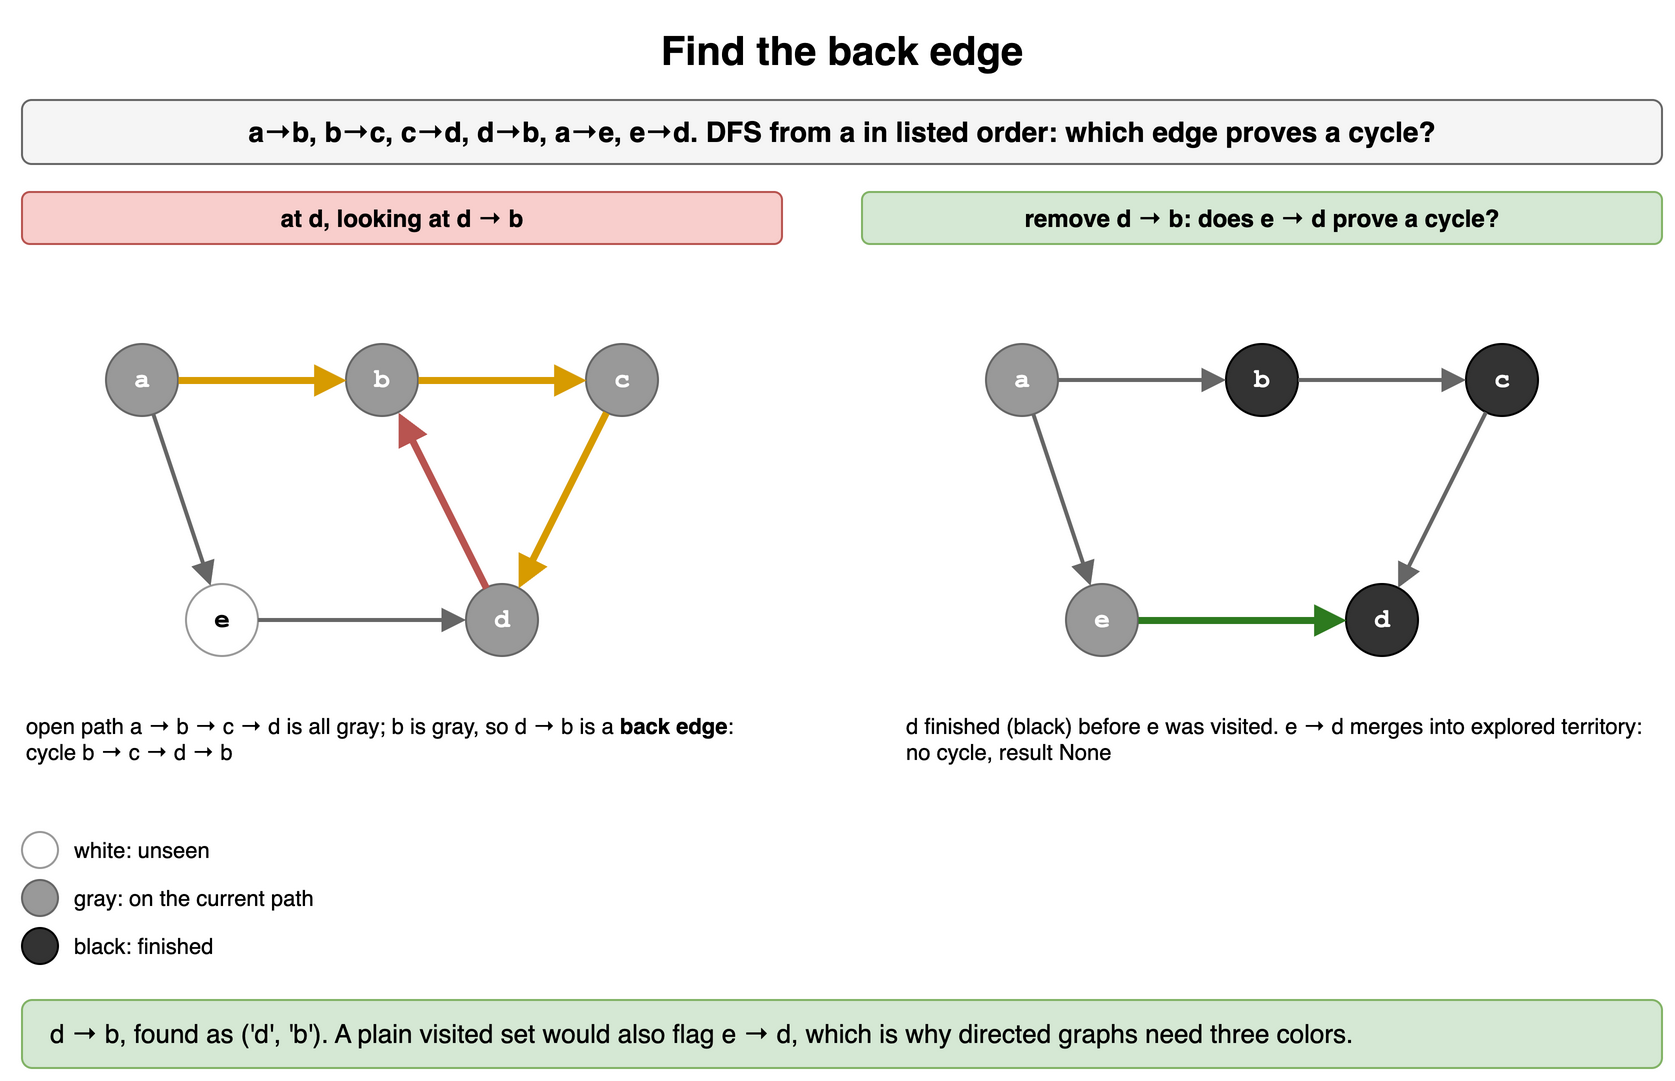

The diagram above was exported from draw.io. Its source (the exported page's mxGraphModel, read from the mxfile embedded in the PNG):
<mxGraphModel dx="900" dy="550" grid="1" gridSize="10" guides="1" tooltips="1" connect="1" arrows="1" fold="1" page="1" pageScale="1" pageWidth="900" pageHeight="550" math="0" shadow="0">
  <root>
    <mxCell id="0" />
    <mxCell id="1" parent="0" />
    <mxCell id="d101" value="Find the back edge" style="text;html=1;align=center;verticalAlign=middle;whiteSpace=wrap;fontSize=20;fontStyle=1;" vertex="1" parent="1">
      <mxGeometry x="40" y="10" width="820" height="30" as="geometry" />
    </mxCell>
    <mxCell id="d102" value="a→b, b→c, c→d, d→b, a→e, e→d. DFS from a in listed order: which edge proves a cycle?" style="rounded=1;whiteSpace=wrap;html=1;fillColor=#f5f5f5;strokeColor=#666666;fontStyle=1;fontSize=14;" vertex="1" parent="1">
      <mxGeometry x="40" y="50" width="820" height="32" as="geometry" />
    </mxCell>
    <mxCell id="d103" value="&lt;b&gt;at d, looking at d → b&lt;/b&gt;" style="rounded=1;whiteSpace=wrap;html=1;fillColor=#f8cecc;strokeColor=#b85450;fontSize=12;" vertex="1" parent="1">
      <mxGeometry x="40" y="96" width="380" height="26" as="geometry" />
    </mxCell>
    <mxCell id="d104" value="a" style="ellipse;whiteSpace=wrap;html=1;fontStyle=1;fontSize=13;fontFamily=Courier New;fillColor=#999999;strokeColor=#666666;fontColor=#ffffff;" vertex="1" parent="1">
      <mxGeometry x="82.0" y="172.0" width="36" height="36" as="geometry" />
    </mxCell>
    <mxCell id="d105" value="b" style="ellipse;whiteSpace=wrap;html=1;fontStyle=1;fontSize=13;fontFamily=Courier New;fillColor=#999999;strokeColor=#666666;fontColor=#ffffff;" vertex="1" parent="1">
      <mxGeometry x="202.0" y="172.0" width="36" height="36" as="geometry" />
    </mxCell>
    <mxCell id="d106" value="c" style="ellipse;whiteSpace=wrap;html=1;fontStyle=1;fontSize=13;fontFamily=Courier New;fillColor=#999999;strokeColor=#666666;fontColor=#ffffff;" vertex="1" parent="1">
      <mxGeometry x="322.0" y="172.0" width="36" height="36" as="geometry" />
    </mxCell>
    <mxCell id="d107" value="d" style="ellipse;whiteSpace=wrap;html=1;fontStyle=1;fontSize=13;fontFamily=Courier New;fillColor=#999999;strokeColor=#666666;fontColor=#ffffff;" vertex="1" parent="1">
      <mxGeometry x="262.0" y="292.0" width="36" height="36" as="geometry" />
    </mxCell>
    <mxCell id="d108" value="e" style="ellipse;whiteSpace=wrap;html=1;fontStyle=1;fontSize=13;fontFamily=Courier New;fillColor=#ffffff;strokeColor=#999999;" vertex="1" parent="1">
      <mxGeometry x="122.0" y="292.0" width="36" height="36" as="geometry" />
    </mxCell>
    <mxCell id="d109" value="" style="endArrow=block;endSize=7;html=1;strokeWidth=3.5;strokeColor=#d79b00;fontSize=12;fontStyle=1;labelBackgroundColor=#ffffff;fontFamily=Courier New;" edge="1" parent="1" source="d104" target="d105">
      <mxGeometry relative="1" as="geometry" />
    </mxCell>
    <mxCell id="d1010" value="" style="endArrow=block;endSize=7;html=1;strokeWidth=3.5;strokeColor=#d79b00;fontSize=12;fontStyle=1;labelBackgroundColor=#ffffff;fontFamily=Courier New;" edge="1" parent="1" source="d105" target="d106">
      <mxGeometry relative="1" as="geometry" />
    </mxCell>
    <mxCell id="d1011" value="" style="endArrow=block;endSize=7;html=1;strokeWidth=3.5;strokeColor=#d79b00;fontSize=12;fontStyle=1;labelBackgroundColor=#ffffff;fontFamily=Courier New;" edge="1" parent="1" source="d106" target="d107">
      <mxGeometry relative="1" as="geometry" />
    </mxCell>
    <mxCell id="d1012" value="" style="endArrow=block;endSize=7;html=1;strokeWidth=3.5;strokeColor=#b85450;fontSize=12;fontStyle=1;labelBackgroundColor=#ffffff;fontFamily=Courier New;" edge="1" parent="1" source="d107" target="d105">
      <mxGeometry relative="1" as="geometry" />
    </mxCell>
    <mxCell id="d1013" value="" style="endArrow=block;endSize=7;html=1;strokeWidth=2;strokeColor=#666666;fontSize=12;fontStyle=1;labelBackgroundColor=#ffffff;fontFamily=Courier New;" edge="1" parent="1" source="d104" target="d108">
      <mxGeometry relative="1" as="geometry" />
    </mxCell>
    <mxCell id="d1014" value="" style="endArrow=block;endSize=7;html=1;strokeWidth=2;strokeColor=#666666;fontSize=12;fontStyle=1;labelBackgroundColor=#ffffff;fontFamily=Courier New;" edge="1" parent="1" source="d108" target="d107">
      <mxGeometry relative="1" as="geometry" />
    </mxCell>
    <mxCell id="d1015" value="open path a → b → c → d is all gray; b is gray, so d → b is a &lt;b&gt;back edge&lt;/b&gt;: cycle b → c → d → b" style="text;html=1;whiteSpace=wrap;fontSize=11;align=left;verticalAlign=top;" vertex="1" parent="1">
      <mxGeometry x="40" y="350" width="380" height="50" as="geometry" />
    </mxCell>
    <mxCell id="d1016" value="&lt;b&gt;remove d → b: does e → d prove a cycle?&lt;/b&gt;" style="rounded=1;whiteSpace=wrap;html=1;fillColor=#d5e8d4;strokeColor=#82b366;fontSize=12;" vertex="1" parent="1">
      <mxGeometry x="460" y="96" width="400" height="26" as="geometry" />
    </mxCell>
    <mxCell id="d1017" value="a" style="ellipse;whiteSpace=wrap;html=1;fontStyle=1;fontSize=13;fontFamily=Courier New;fillColor=#999999;strokeColor=#666666;fontColor=#ffffff;" vertex="1" parent="1">
      <mxGeometry x="522.0" y="172.0" width="36" height="36" as="geometry" />
    </mxCell>
    <mxCell id="d1018" value="b" style="ellipse;whiteSpace=wrap;html=1;fontStyle=1;fontSize=13;fontFamily=Courier New;fillColor=#333333;strokeColor=#000000;fontColor=#ffffff;" vertex="1" parent="1">
      <mxGeometry x="642.0" y="172.0" width="36" height="36" as="geometry" />
    </mxCell>
    <mxCell id="d1019" value="c" style="ellipse;whiteSpace=wrap;html=1;fontStyle=1;fontSize=13;fontFamily=Courier New;fillColor=#333333;strokeColor=#000000;fontColor=#ffffff;" vertex="1" parent="1">
      <mxGeometry x="762.0" y="172.0" width="36" height="36" as="geometry" />
    </mxCell>
    <mxCell id="d1020" value="d" style="ellipse;whiteSpace=wrap;html=1;fontStyle=1;fontSize=13;fontFamily=Courier New;fillColor=#333333;strokeColor=#000000;fontColor=#ffffff;" vertex="1" parent="1">
      <mxGeometry x="702.0" y="292.0" width="36" height="36" as="geometry" />
    </mxCell>
    <mxCell id="d1021" value="e" style="ellipse;whiteSpace=wrap;html=1;fontStyle=1;fontSize=13;fontFamily=Courier New;fillColor=#999999;strokeColor=#666666;fontColor=#ffffff;" vertex="1" parent="1">
      <mxGeometry x="562.0" y="292.0" width="36" height="36" as="geometry" />
    </mxCell>
    <mxCell id="d1022" value="" style="endArrow=block;endSize=7;html=1;strokeWidth=2;strokeColor=#666666;fontSize=12;fontStyle=1;labelBackgroundColor=#ffffff;fontFamily=Courier New;" edge="1" parent="1" source="d1017" target="d1018">
      <mxGeometry relative="1" as="geometry" />
    </mxCell>
    <mxCell id="d1023" value="" style="endArrow=block;endSize=7;html=1;strokeWidth=2;strokeColor=#666666;fontSize=12;fontStyle=1;labelBackgroundColor=#ffffff;fontFamily=Courier New;" edge="1" parent="1" source="d1018" target="d1019">
      <mxGeometry relative="1" as="geometry" />
    </mxCell>
    <mxCell id="d1024" value="" style="endArrow=block;endSize=7;html=1;strokeWidth=2;strokeColor=#666666;fontSize=12;fontStyle=1;labelBackgroundColor=#ffffff;fontFamily=Courier New;" edge="1" parent="1" source="d1019" target="d1020">
      <mxGeometry relative="1" as="geometry" />
    </mxCell>
    <mxCell id="d1025" value="" style="endArrow=block;endSize=7;html=1;strokeWidth=2;strokeColor=#666666;fontSize=12;fontStyle=1;labelBackgroundColor=#ffffff;fontFamily=Courier New;" edge="1" parent="1" source="d1017" target="d1021">
      <mxGeometry relative="1" as="geometry" />
    </mxCell>
    <mxCell id="d1026" value="" style="endArrow=block;endSize=7;html=1;strokeWidth=3.5;strokeColor=#2d7a1f;fontSize=12;fontStyle=1;labelBackgroundColor=#ffffff;fontFamily=Courier New;" edge="1" parent="1" source="d1021" target="d1020">
      <mxGeometry relative="1" as="geometry" />
    </mxCell>
    <mxCell id="d1027" value="d finished (black) before e was visited. e → d merges into explored territory: no cycle, result None" style="text;html=1;whiteSpace=wrap;fontSize=11;align=left;verticalAlign=top;" vertex="1" parent="1">
      <mxGeometry x="480" y="350" width="380" height="50" as="geometry" />
    </mxCell>
    <mxCell id="d1028" value="" style="ellipse;whiteSpace=wrap;html=1;fontStyle=1;fontSize=13;fontFamily=Courier New;fillColor=#ffffff;strokeColor=#999999;" vertex="1" parent="1">
      <mxGeometry x="40" y="416" width="18" height="18" as="geometry" />
    </mxCell>
    <mxCell id="d1029" value="white: unseen" style="text;html=1;whiteSpace=wrap;fontSize=11;align=left;verticalAlign=middle;" vertex="1" parent="1">
      <mxGeometry x="64" y="414" width="200" height="22" as="geometry" />
    </mxCell>
    <mxCell id="d1030" value="" style="ellipse;whiteSpace=wrap;html=1;fontStyle=1;fontSize=13;fontFamily=Courier New;fillColor=#999999;strokeColor=#666666;fontColor=#ffffff;" vertex="1" parent="1">
      <mxGeometry x="40" y="440" width="18" height="18" as="geometry" />
    </mxCell>
    <mxCell id="d1031" value="gray: on the current path" style="text;html=1;whiteSpace=wrap;fontSize=11;align=left;verticalAlign=middle;" vertex="1" parent="1">
      <mxGeometry x="64" y="438" width="200" height="22" as="geometry" />
    </mxCell>
    <mxCell id="d1032" value="" style="ellipse;whiteSpace=wrap;html=1;fontStyle=1;fontSize=13;fontFamily=Courier New;fillColor=#333333;strokeColor=#000000;fontColor=#ffffff;" vertex="1" parent="1">
      <mxGeometry x="40" y="464" width="18" height="18" as="geometry" />
    </mxCell>
    <mxCell id="d1033" value="black: finished" style="text;html=1;whiteSpace=wrap;fontSize=11;align=left;verticalAlign=middle;" vertex="1" parent="1">
      <mxGeometry x="64" y="462" width="200" height="22" as="geometry" />
    </mxCell>
    <mxCell id="d1034" value="d → b, found as ('d', 'b'). A plain visited set would also flag e → d, which is why directed graphs need three colors." style="rounded=1;whiteSpace=wrap;html=1;fillColor=#d5e8d4;strokeColor=#82b366;fontSize=13;align=left;spacingLeft=12;" vertex="1" parent="1">
      <mxGeometry x="40" y="500" width="820" height="34" as="geometry" />
    </mxCell>
  </root>
</mxGraphModel>